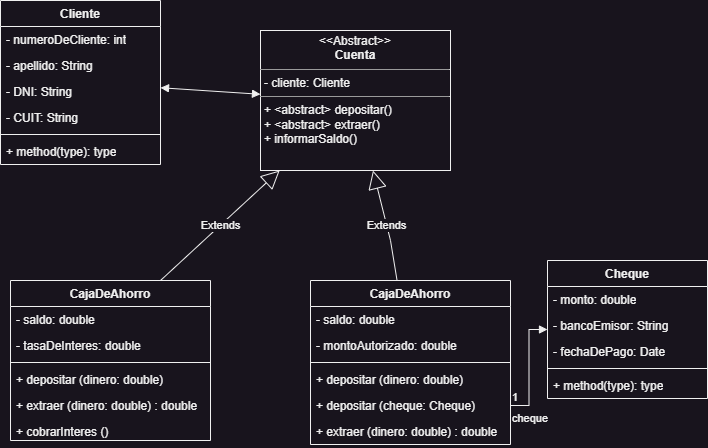

The diagram above was exported from draw.io. Its source (the exported page's mxGraphModel, read from the mxfile embedded in the PNG):
<mxGraphModel dx="1674" dy="776" grid="1" gridSize="10" guides="1" tooltips="1" connect="1" arrows="1" fold="1" page="1" pageScale="1" pageWidth="827" pageHeight="1169" math="0" shadow="0">
  <root>
    <mxCell id="0" />
    <mxCell id="1" parent="0" />
    <mxCell id="5pmep0rQihsLu5Rjvfr0-1" value="Cliente" style="swimlane;fontStyle=1;align=center;verticalAlign=top;childLayout=stackLayout;horizontal=1;startSize=26;horizontalStack=0;resizeParent=1;resizeParentMax=0;resizeLast=0;collapsible=1;marginBottom=0;whiteSpace=wrap;html=1;" vertex="1" parent="1">
      <mxGeometry x="120" y="100" width="160" height="164" as="geometry" />
    </mxCell>
    <mxCell id="5pmep0rQihsLu5Rjvfr0-2" value="- numeroDeCliente: int" style="text;strokeColor=none;fillColor=none;align=left;verticalAlign=top;spacingLeft=4;spacingRight=4;overflow=hidden;rotatable=0;points=[[0,0.5],[1,0.5]];portConstraint=eastwest;whiteSpace=wrap;html=1;" vertex="1" parent="5pmep0rQihsLu5Rjvfr0-1">
      <mxGeometry y="26" width="160" height="26" as="geometry" />
    </mxCell>
    <mxCell id="5pmep0rQihsLu5Rjvfr0-5" value="- apellido: String" style="text;strokeColor=none;fillColor=none;align=left;verticalAlign=top;spacingLeft=4;spacingRight=4;overflow=hidden;rotatable=0;points=[[0,0.5],[1,0.5]];portConstraint=eastwest;whiteSpace=wrap;html=1;" vertex="1" parent="5pmep0rQihsLu5Rjvfr0-1">
      <mxGeometry y="52" width="160" height="26" as="geometry" />
    </mxCell>
    <mxCell id="5pmep0rQihsLu5Rjvfr0-6" value="- DNI: String" style="text;strokeColor=none;fillColor=none;align=left;verticalAlign=top;spacingLeft=4;spacingRight=4;overflow=hidden;rotatable=0;points=[[0,0.5],[1,0.5]];portConstraint=eastwest;whiteSpace=wrap;html=1;" vertex="1" parent="5pmep0rQihsLu5Rjvfr0-1">
      <mxGeometry y="78" width="160" height="26" as="geometry" />
    </mxCell>
    <mxCell id="5pmep0rQihsLu5Rjvfr0-7" value="- CUIT: String" style="text;strokeColor=none;fillColor=none;align=left;verticalAlign=top;spacingLeft=4;spacingRight=4;overflow=hidden;rotatable=0;points=[[0,0.5],[1,0.5]];portConstraint=eastwest;whiteSpace=wrap;html=1;" vertex="1" parent="5pmep0rQihsLu5Rjvfr0-1">
      <mxGeometry y="104" width="160" height="26" as="geometry" />
    </mxCell>
    <mxCell id="5pmep0rQihsLu5Rjvfr0-3" value="" style="line;strokeWidth=1;fillColor=none;align=left;verticalAlign=middle;spacingTop=-1;spacingLeft=3;spacingRight=3;rotatable=0;labelPosition=right;points=[];portConstraint=eastwest;strokeColor=inherit;" vertex="1" parent="5pmep0rQihsLu5Rjvfr0-1">
      <mxGeometry y="130" width="160" height="8" as="geometry" />
    </mxCell>
    <mxCell id="5pmep0rQihsLu5Rjvfr0-4" value="+ method(type): type" style="text;strokeColor=none;fillColor=none;align=left;verticalAlign=top;spacingLeft=4;spacingRight=4;overflow=hidden;rotatable=0;points=[[0,0.5],[1,0.5]];portConstraint=eastwest;whiteSpace=wrap;html=1;" vertex="1" parent="5pmep0rQihsLu5Rjvfr0-1">
      <mxGeometry y="138" width="160" height="26" as="geometry" />
    </mxCell>
    <mxCell id="5pmep0rQihsLu5Rjvfr0-15" value="&lt;p style=&quot;margin:0px;margin-top:4px;text-align:center;&quot;&gt;&amp;lt;&amp;lt;Abstract&amp;gt;&amp;gt;&lt;br style=&quot;font-weight: 700;&quot;&gt;&lt;span style=&quot;font-weight: 700;&quot;&gt;Cuenta&lt;/span&gt;&lt;br&gt;&lt;/p&gt;&lt;hr size=&quot;1&quot;&gt;&lt;p style=&quot;margin:0px;margin-left:4px;&quot;&gt;- cliente: Cliente&lt;/p&gt;&lt;hr size=&quot;1&quot;&gt;&lt;p style=&quot;margin:0px;margin-left:4px;&quot;&gt;+ &amp;lt;abstract&amp;gt; depositar()&lt;br&gt;+ &amp;lt;abstract&amp;gt; extraer()&lt;/p&gt;&lt;p style=&quot;margin:0px;margin-left:4px;&quot;&gt;+ informarSaldo()&amp;nbsp;&lt;/p&gt;" style="verticalAlign=top;align=left;overflow=fill;fontSize=12;fontFamily=Helvetica;html=1;whiteSpace=wrap;" vertex="1" parent="1">
      <mxGeometry x="380" y="130" width="190" height="140" as="geometry" />
    </mxCell>
    <mxCell id="5pmep0rQihsLu5Rjvfr0-20" value="" style="endArrow=block;startArrow=block;endFill=1;startFill=1;html=1;rounded=0;" edge="1" parent="1" source="5pmep0rQihsLu5Rjvfr0-1" target="5pmep0rQihsLu5Rjvfr0-15">
      <mxGeometry width="160" relative="1" as="geometry">
        <mxPoint x="270" y="320" as="sourcePoint" />
        <mxPoint x="430" y="320" as="targetPoint" />
      </mxGeometry>
    </mxCell>
    <mxCell id="5pmep0rQihsLu5Rjvfr0-23" value="CajaDeAhorro" style="swimlane;fontStyle=1;align=center;verticalAlign=top;childLayout=stackLayout;horizontal=1;startSize=26;horizontalStack=0;resizeParent=1;resizeParentMax=0;resizeLast=0;collapsible=1;marginBottom=0;whiteSpace=wrap;html=1;" vertex="1" parent="1">
      <mxGeometry x="130" y="380" width="200" height="160" as="geometry" />
    </mxCell>
    <mxCell id="5pmep0rQihsLu5Rjvfr0-24" value="- saldo: double" style="text;strokeColor=none;fillColor=none;align=left;verticalAlign=top;spacingLeft=4;spacingRight=4;overflow=hidden;rotatable=0;points=[[0,0.5],[1,0.5]];portConstraint=eastwest;whiteSpace=wrap;html=1;" vertex="1" parent="5pmep0rQihsLu5Rjvfr0-23">
      <mxGeometry y="26" width="200" height="26" as="geometry" />
    </mxCell>
    <mxCell id="5pmep0rQihsLu5Rjvfr0-27" value="- tasaDeInteres: double" style="text;strokeColor=none;fillColor=none;align=left;verticalAlign=top;spacingLeft=4;spacingRight=4;overflow=hidden;rotatable=0;points=[[0,0.5],[1,0.5]];portConstraint=eastwest;whiteSpace=wrap;html=1;" vertex="1" parent="5pmep0rQihsLu5Rjvfr0-23">
      <mxGeometry y="52" width="200" height="26" as="geometry" />
    </mxCell>
    <mxCell id="5pmep0rQihsLu5Rjvfr0-25" value="" style="line;strokeWidth=1;fillColor=none;align=left;verticalAlign=middle;spacingTop=-1;spacingLeft=3;spacingRight=3;rotatable=0;labelPosition=right;points=[];portConstraint=eastwest;strokeColor=inherit;" vertex="1" parent="5pmep0rQihsLu5Rjvfr0-23">
      <mxGeometry y="78" width="200" height="8" as="geometry" />
    </mxCell>
    <mxCell id="5pmep0rQihsLu5Rjvfr0-26" value="+ depositar (dinero: double)" style="text;strokeColor=none;fillColor=none;align=left;verticalAlign=top;spacingLeft=4;spacingRight=4;overflow=hidden;rotatable=0;points=[[0,0.5],[1,0.5]];portConstraint=eastwest;whiteSpace=wrap;html=1;" vertex="1" parent="5pmep0rQihsLu5Rjvfr0-23">
      <mxGeometry y="86" width="200" height="26" as="geometry" />
    </mxCell>
    <mxCell id="5pmep0rQihsLu5Rjvfr0-29" value="+ extraer (dinero: double) : double" style="text;strokeColor=none;fillColor=none;align=left;verticalAlign=top;spacingLeft=4;spacingRight=4;overflow=hidden;rotatable=0;points=[[0,0.5],[1,0.5]];portConstraint=eastwest;whiteSpace=wrap;html=1;" vertex="1" parent="5pmep0rQihsLu5Rjvfr0-23">
      <mxGeometry y="112" width="200" height="26" as="geometry" />
    </mxCell>
    <mxCell id="5pmep0rQihsLu5Rjvfr0-30" value="+ cobrarInteres ()&amp;nbsp;" style="text;strokeColor=none;fillColor=none;align=left;verticalAlign=top;spacingLeft=4;spacingRight=4;overflow=hidden;rotatable=0;points=[[0,0.5],[1,0.5]];portConstraint=eastwest;whiteSpace=wrap;html=1;" vertex="1" parent="5pmep0rQihsLu5Rjvfr0-23">
      <mxGeometry y="138" width="200" height="22" as="geometry" />
    </mxCell>
    <mxCell id="5pmep0rQihsLu5Rjvfr0-28" value="Extends" style="endArrow=block;endSize=16;endFill=0;html=1;rounded=0;exitX=0.75;exitY=0;exitDx=0;exitDy=0;" edge="1" parent="1" source="5pmep0rQihsLu5Rjvfr0-23" target="5pmep0rQihsLu5Rjvfr0-15">
      <mxGeometry width="160" relative="1" as="geometry">
        <mxPoint x="330" y="400" as="sourcePoint" />
        <mxPoint x="490" y="400" as="targetPoint" />
      </mxGeometry>
    </mxCell>
    <mxCell id="5pmep0rQihsLu5Rjvfr0-31" value="CajaDeAhorro" style="swimlane;fontStyle=1;align=center;verticalAlign=top;childLayout=stackLayout;horizontal=1;startSize=26;horizontalStack=0;resizeParent=1;resizeParentMax=0;resizeLast=0;collapsible=1;marginBottom=0;whiteSpace=wrap;html=1;" vertex="1" parent="1">
      <mxGeometry x="430" y="380" width="200" height="164" as="geometry" />
    </mxCell>
    <mxCell id="5pmep0rQihsLu5Rjvfr0-32" value="- saldo: double" style="text;strokeColor=none;fillColor=none;align=left;verticalAlign=top;spacingLeft=4;spacingRight=4;overflow=hidden;rotatable=0;points=[[0,0.5],[1,0.5]];portConstraint=eastwest;whiteSpace=wrap;html=1;" vertex="1" parent="5pmep0rQihsLu5Rjvfr0-31">
      <mxGeometry y="26" width="200" height="26" as="geometry" />
    </mxCell>
    <mxCell id="5pmep0rQihsLu5Rjvfr0-33" value="- montoAutorizado: double" style="text;strokeColor=none;fillColor=none;align=left;verticalAlign=top;spacingLeft=4;spacingRight=4;overflow=hidden;rotatable=0;points=[[0,0.5],[1,0.5]];portConstraint=eastwest;whiteSpace=wrap;html=1;" vertex="1" parent="5pmep0rQihsLu5Rjvfr0-31">
      <mxGeometry y="52" width="200" height="26" as="geometry" />
    </mxCell>
    <mxCell id="5pmep0rQihsLu5Rjvfr0-34" value="" style="line;strokeWidth=1;fillColor=none;align=left;verticalAlign=middle;spacingTop=-1;spacingLeft=3;spacingRight=3;rotatable=0;labelPosition=right;points=[];portConstraint=eastwest;strokeColor=inherit;" vertex="1" parent="5pmep0rQihsLu5Rjvfr0-31">
      <mxGeometry y="78" width="200" height="8" as="geometry" />
    </mxCell>
    <mxCell id="5pmep0rQihsLu5Rjvfr0-35" value="+ depositar (dinero: double)" style="text;strokeColor=none;fillColor=none;align=left;verticalAlign=top;spacingLeft=4;spacingRight=4;overflow=hidden;rotatable=0;points=[[0,0.5],[1,0.5]];portConstraint=eastwest;whiteSpace=wrap;html=1;" vertex="1" parent="5pmep0rQihsLu5Rjvfr0-31">
      <mxGeometry y="86" width="200" height="26" as="geometry" />
    </mxCell>
    <mxCell id="5pmep0rQihsLu5Rjvfr0-39" value="+ depositar (cheque: Cheque)" style="text;strokeColor=none;fillColor=none;align=left;verticalAlign=top;spacingLeft=4;spacingRight=4;overflow=hidden;rotatable=0;points=[[0,0.5],[1,0.5]];portConstraint=eastwest;whiteSpace=wrap;html=1;" vertex="1" parent="5pmep0rQihsLu5Rjvfr0-31">
      <mxGeometry y="112" width="200" height="26" as="geometry" />
    </mxCell>
    <mxCell id="5pmep0rQihsLu5Rjvfr0-36" value="+ extraer (dinero: double) : double" style="text;strokeColor=none;fillColor=none;align=left;verticalAlign=top;spacingLeft=4;spacingRight=4;overflow=hidden;rotatable=0;points=[[0,0.5],[1,0.5]];portConstraint=eastwest;whiteSpace=wrap;html=1;" vertex="1" parent="5pmep0rQihsLu5Rjvfr0-31">
      <mxGeometry y="138" width="200" height="26" as="geometry" />
    </mxCell>
    <mxCell id="5pmep0rQihsLu5Rjvfr0-38" value="Extends" style="endArrow=block;endSize=16;endFill=0;html=1;rounded=0;" edge="1" parent="1" source="5pmep0rQihsLu5Rjvfr0-31" target="5pmep0rQihsLu5Rjvfr0-15">
      <mxGeometry width="160" relative="1" as="geometry">
        <mxPoint x="290" y="390" as="sourcePoint" />
        <mxPoint x="409" y="280" as="targetPoint" />
        <Array as="points">
          <mxPoint x="510" y="340" />
        </Array>
      </mxGeometry>
    </mxCell>
    <mxCell id="5pmep0rQihsLu5Rjvfr0-40" value="Cheque" style="swimlane;fontStyle=1;align=center;verticalAlign=top;childLayout=stackLayout;horizontal=1;startSize=26;horizontalStack=0;resizeParent=1;resizeParentMax=0;resizeLast=0;collapsible=1;marginBottom=0;whiteSpace=wrap;html=1;" vertex="1" parent="1">
      <mxGeometry x="667" y="360" width="160" height="138" as="geometry" />
    </mxCell>
    <mxCell id="5pmep0rQihsLu5Rjvfr0-41" value="- monto: double" style="text;strokeColor=none;fillColor=none;align=left;verticalAlign=top;spacingLeft=4;spacingRight=4;overflow=hidden;rotatable=0;points=[[0,0.5],[1,0.5]];portConstraint=eastwest;whiteSpace=wrap;html=1;" vertex="1" parent="5pmep0rQihsLu5Rjvfr0-40">
      <mxGeometry y="26" width="160" height="26" as="geometry" />
    </mxCell>
    <mxCell id="5pmep0rQihsLu5Rjvfr0-44" value="- bancoEmisor: String" style="text;strokeColor=none;fillColor=none;align=left;verticalAlign=top;spacingLeft=4;spacingRight=4;overflow=hidden;rotatable=0;points=[[0,0.5],[1,0.5]];portConstraint=eastwest;whiteSpace=wrap;html=1;" vertex="1" parent="5pmep0rQihsLu5Rjvfr0-40">
      <mxGeometry y="52" width="160" height="26" as="geometry" />
    </mxCell>
    <mxCell id="5pmep0rQihsLu5Rjvfr0-45" value="- fechaDePago: Date" style="text;strokeColor=none;fillColor=none;align=left;verticalAlign=top;spacingLeft=4;spacingRight=4;overflow=hidden;rotatable=0;points=[[0,0.5],[1,0.5]];portConstraint=eastwest;whiteSpace=wrap;html=1;" vertex="1" parent="5pmep0rQihsLu5Rjvfr0-40">
      <mxGeometry y="78" width="160" height="26" as="geometry" />
    </mxCell>
    <mxCell id="5pmep0rQihsLu5Rjvfr0-42" value="" style="line;strokeWidth=1;fillColor=none;align=left;verticalAlign=middle;spacingTop=-1;spacingLeft=3;spacingRight=3;rotatable=0;labelPosition=right;points=[];portConstraint=eastwest;strokeColor=inherit;" vertex="1" parent="5pmep0rQihsLu5Rjvfr0-40">
      <mxGeometry y="104" width="160" height="8" as="geometry" />
    </mxCell>
    <mxCell id="5pmep0rQihsLu5Rjvfr0-43" value="+ method(type): type" style="text;strokeColor=none;fillColor=none;align=left;verticalAlign=top;spacingLeft=4;spacingRight=4;overflow=hidden;rotatable=0;points=[[0,0.5],[1,0.5]];portConstraint=eastwest;whiteSpace=wrap;html=1;" vertex="1" parent="5pmep0rQihsLu5Rjvfr0-40">
      <mxGeometry y="112" width="160" height="26" as="geometry" />
    </mxCell>
    <mxCell id="5pmep0rQihsLu5Rjvfr0-46" value="cheque" style="endArrow=block;endFill=1;html=1;edgeStyle=orthogonalEdgeStyle;align=left;verticalAlign=top;rounded=0;" edge="1" parent="1" source="5pmep0rQihsLu5Rjvfr0-39" target="5pmep0rQihsLu5Rjvfr0-40">
      <mxGeometry x="-1" relative="1" as="geometry">
        <mxPoint x="650" y="340" as="sourcePoint" />
        <mxPoint x="810" y="340" as="targetPoint" />
      </mxGeometry>
    </mxCell>
    <mxCell id="5pmep0rQihsLu5Rjvfr0-47" value="1" style="edgeLabel;resizable=0;html=1;align=left;verticalAlign=bottom;" connectable="0" vertex="1" parent="5pmep0rQihsLu5Rjvfr0-46">
      <mxGeometry x="-1" relative="1" as="geometry" />
    </mxCell>
  </root>
</mxGraphModel>